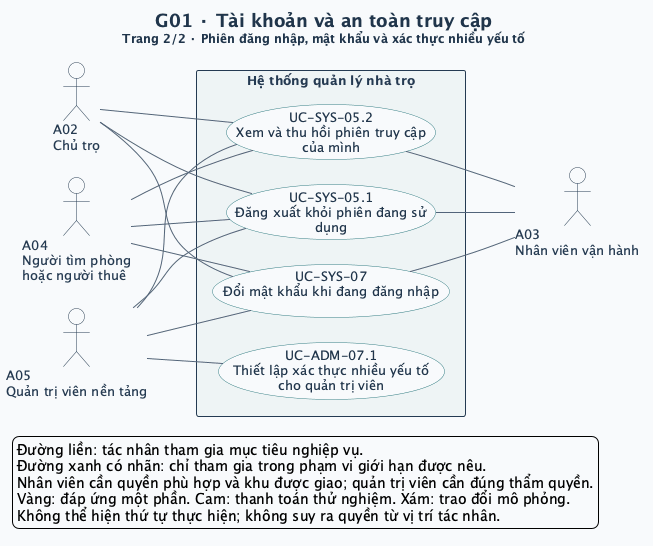

The diagram above was rendered by PlantUML. Its source (embedded in the PNG):
@startuml
left to right direction
skinparam defaultFontName SansSerif
skinparam defaultFontSize 13
skinparam backgroundColor #F8FAFC
skinparam shadowing false
skinparam ArrowColor #52647A
skinparam ArrowThickness 1
skinparam actorStyle stickman
skinparam actorBorderColor #243A52
skinparam actorFontColor #243A52
skinparam actorBackgroundColor #FFFFFF
skinparam usecase {
  BackgroundColor #FFFFFF
  BorderColor #327C83
  FontColor #20354B
  BackgroundColor<<Một phần>> #FFF0CE
  BorderColor<<Một phần>> #B17917
  BackgroundColor<<DEMO>> #FCE5DF
  BorderColor<<DEMO>> #BC593A
  BackgroundColor<<MÔ PHỎNG>> #E7EAF1
  BorderColor<<MÔ PHỎNG>> #6C7488
}
skinparam rectangle {
  BackgroundColor #EEF4F5
  BorderColor #243A52
  FontColor #243A52
}
skinparam titleFontColor #20354B
skinparam titleFontSize 18
skinparam nodesep 25
skinparam ranksep 65
title G01 · Tài khoản và an toàn truy cập\n<size:12>Trang 2/2 · Phiên đăng nhập, mật khẩu và xác thực nhiều yếu tố</size>

actor "A02\nChủ trọ" as A02
actor "A03\nNhân viên vận hành" as A03
actor "A04\nNgười tìm phòng\nhoặc người thuê" as A04
actor "A05\nQuản trị viên nền tảng" as A05
rectangle "Hệ thống quản lý nhà trọ" as SYSTEM {
  usecase "UC-SYS-05.1\nĐăng xuất khỏi phiên đang sử\ndụng" as UC_SYS_05_1
  usecase "UC-SYS-05.2\nXem và thu hồi phiên truy cập\ncủa mình" as UC_SYS_05_2
  usecase "UC-SYS-07\nĐổi mật khẩu khi đang đăng nhập" as UC_SYS_07
  usecase "UC-ADM-07.1\nThiết lập xác thực nhiều yếu tố\ncho quản trị viên" as UC_ADM_07_1
}
A02 -- UC_SYS_05_1
UC_SYS_05_1 -- A03
A04 -- UC_SYS_05_1
A05 -- UC_SYS_05_1
A02 -- UC_SYS_05_2
UC_SYS_05_2 -- A03
A04 -- UC_SYS_05_2
A05 -- UC_SYS_05_2
A02 -- UC_SYS_07
UC_SYS_07 -- A03
A04 -- UC_SYS_07
A05 -- UC_SYS_07
A05 -- UC_ADM_07_1
legend bottom left
  Đường liền: tác nhân tham gia mục tiêu nghiệp vụ.
  Đường xanh có nhãn: chỉ tham gia trong phạm vi giới hạn được nêu.
  Nhân viên cần quyền phù hợp và khu được giao; quản trị viên cần đúng thẩm quyền.
  Vàng: đáp ứng một phần. Cam: thanh toán thử nghiệm. Xám: trao đổi mô phỏng.
  Không thể hiện thứ tự thực hiện; không suy ra quyền từ vị trí tác nhân.
endlegend
@enduml